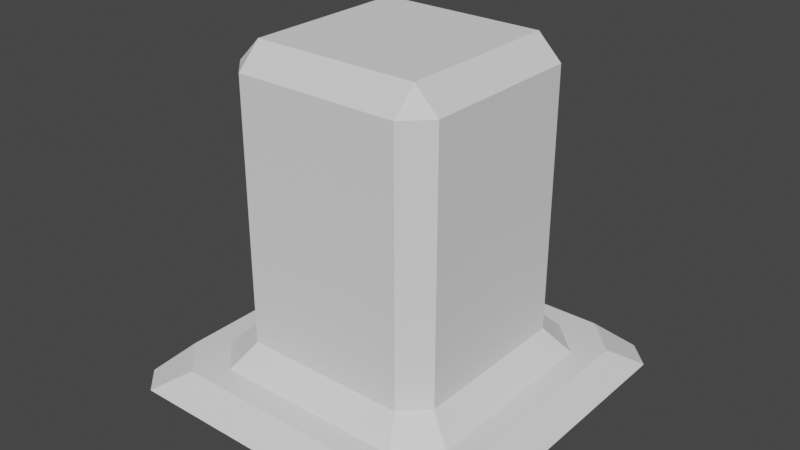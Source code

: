 # Source: IMUSensorPiece.blend  (saved by Blender 2.80.75; exported with 4.5.12 LTS)
import bpy
from mathutils import Matrix  # noqa: F401  (used for matrix-valued properties, if any)

bpy.ops.wm.read_factory_settings(use_empty=True)
scene = bpy.context.scene
scene.name = 'Scene'

# ---- collections
col_collection = bpy.data.collections.new('Collection'); scene.collection.children.link(col_collection)

# ---- world
world_world = bpy.data.worlds.new('World'); scene.world = world_world
world_world.use_nodes = True; world_world.node_tree.nodes.clear()
_N = world_world.node_tree.nodes; _L = world_world.node_tree.links
n0 = _N.new('ShaderNodeOutputWorld'); n0.name = 'World Output'; n0.location = (300, 300)
n1 = _N.new('ShaderNodeBackground'); n1.name = 'Background'; n1.location = (10, 300)
n1.inputs[0].default_value = (0.05088, 0.05088, 0.05088, 1.0)
_L.new(n1.outputs[0], n0.inputs[0])
n0.is_active_output = True
world_world.color = (0.05088, 0.05088, 0.05088)
world_world.use_sun_shadow = False
world_world.sun_shadow_jitter_overblur = 0.0

# ---- meshes
me_cube = bpy.data.meshes.new('Cube')
me_cube.from_pydata([(-1.0, -1.0, -1.0), (-1.0, -1.0, -0.7344), (-1.0, 1.0, -1.0), (-1.0, 1.0, -0.7344), (1.0, -1.0, -1.0), (1.0, -1.0, -0.7344), (1.0, 1.0, -1.0), (1.0, 1.0, -0.7344), (-0.5961, -0.5961, -0.7344), (-0.5961, 0.5961, -0.7344), (0.5961, 0.5961, -0.7344), (0.5961, -0.5961, -0.7344), (-0.5961, -0.5961, 0.9932), (-0.5961, 0.5961, 0.9932), (0.5961, 0.5961, 0.9932), (0.5961, -0.5961, 0.9932), (-0.715, 0.715, -1.0), (-0.715, -0.715, -1.0), (0.715, 0.715, -1.0), (0.715, -0.715, -1.0)], [], [(0, 1, 3, 2), (2, 3, 7, 6), (6, 7, 5, 4), (4, 5, 1, 0), (4, 0, 17, 19), (5, 7, 10, 11), (9, 8, 12, 13), (3, 1, 8, 9), (1, 5, 11, 8), (7, 3, 9, 10), (14, 13, 12, 15), (8, 11, 15, 12), (10, 9, 13, 14), (11, 10, 14, 15), (16, 18, 19, 17), (2, 6, 18, 16), (0, 2, 16, 17), (6, 4, 19, 18)])
_uv = me_cube.uv_layers.new(name='UVMap')
_uv.uv.foreach_set('vector', [0.375, 0.0, 0.625, 0.0, 0.625, 0.25, 0.375, 0.25, 0.375, 0.25, 0.625, 0.25, 0.625, 0.5, 0.375, 0.5, 0.375, 0.5, 0.625, 0.5, 0.625, 0.75, 0.375, 0.75, 0.375, 0.75, 0.625, 0.75, 0.625, 1.0, 0.375, 1.0, 0.375, 0.75, 0.375, 1.0, 0.375, 1.0, 0.375, 0.75, 0.625, 0.75, 0.625, 0.5, 0.625, 0.5, 0.625, 0.75, 0.625, 0.25, 0.625, 0.0, 0.625, 0.0, 0.625, 0.25, 0.625, 0.25, 0.625, 0.0, 0.625, 0.0, 0.625, 0.25, 0.625, 1.0, 0.625, 0.75, 0.625, 0.75, 0.625, 1.0, 0.625, 0.5, 0.625, 0.25, 0.625, 0.25, 0.625, 0.5, 0.625, 0.5, 0.875, 0.5, 0.875, 0.75, 0.625, 0.75, 0.625, 1.0, 0.625, 0.75, 0.625, 0.75, 0.625, 1.0, 0.625, 0.5, 0.625, 0.25, 0.625, 0.25, 0.625, 0.5, 0.625, 0.75, 0.625, 0.5, 0.625, 0.5, 0.625, 0.75, 0.125, 0.5, 0.375, 0.5, 0.375, 0.75, 0.125, 0.75, 0.375, 0.25, 0.375, 0.5, 0.375, 0.5, 0.375, 0.25, 0.375, 0.0, 0.375, 0.25, 0.375, 0.25, 0.375, 0.0, 0.375, 0.5, 0.375, 0.75, 0.375, 0.75, 0.375, 0.5])
me_cube.use_remesh_preserve_volume = False
me_cube.use_remesh_preserve_attributes = False
me_cube.use_mirror_vertex_groups = False
me_cube.update()

# ---- objects
ob_cube = bpy.data.objects.new('Cube', me_cube)

# ---- transforms, parenting, visibility, modifiers, constraints
ob_cube.location = (0.0, 0.0, 0.0)
ob_cube.lineart.crease_threshold = 0.0
_m = ob_cube.modifiers.new('Bevel', 'BEVEL')
_m.width = 0.2
_m.width_pct = 0.2
_m.limit_method = 'NONE'

# ---- collection membership
col_collection.objects.link(ob_cube)

# ---- scene / render settings (as saved in the file)
scene.frame_start = 1; scene.frame_end = 250; scene.frame_set(1)
scene.render.engine = 'BLENDER_EEVEE_NEXT'
scene.render.fps = 30
scene.cycles.use_denoising = False
scene.cycles.samples = 128
scene.cycles.sampling_pattern = 'TABULATED_SOBOL'
scene.cycles.use_adaptive_sampling = False
scene.cycles.use_light_tree = False
scene.view_settings.view_transform = 'Filmic'
bpy.context.view_layer.update()

# ---- added for rendering (the .blend has no active camera and no usable light): camera, sun
cam_auto = bpy.data.cameras.new('AutoCamera')
cam_auto.lens = 50.0
cam_auto.sensor_width = 36.0
cam_auto.clip_end = 1000.0
ob_auto_camera = bpy.data.objects.new('AutoCamera', cam_auto)
scene.collection.objects.link(ob_auto_camera)
ob_auto_camera.location = (3.20142, -3.84171, 2.55772)
ob_auto_camera.rotation_euler = (1.09748, -7.21219e-08, 0.694738)
scene.camera = ob_auto_camera
light_auto_sun = bpy.data.lights.new('AutoSun', 'SUN')
light_auto_sun.energy = 3.0
light_auto_sun.angle = 0.0523599
ob_auto_sun = bpy.data.objects.new('AutoSun', light_auto_sun)
scene.collection.objects.link(ob_auto_sun)
ob_auto_sun.rotation_euler = (0.872665, 0.174533, 0.523599)
bpy.context.view_layer.update()
